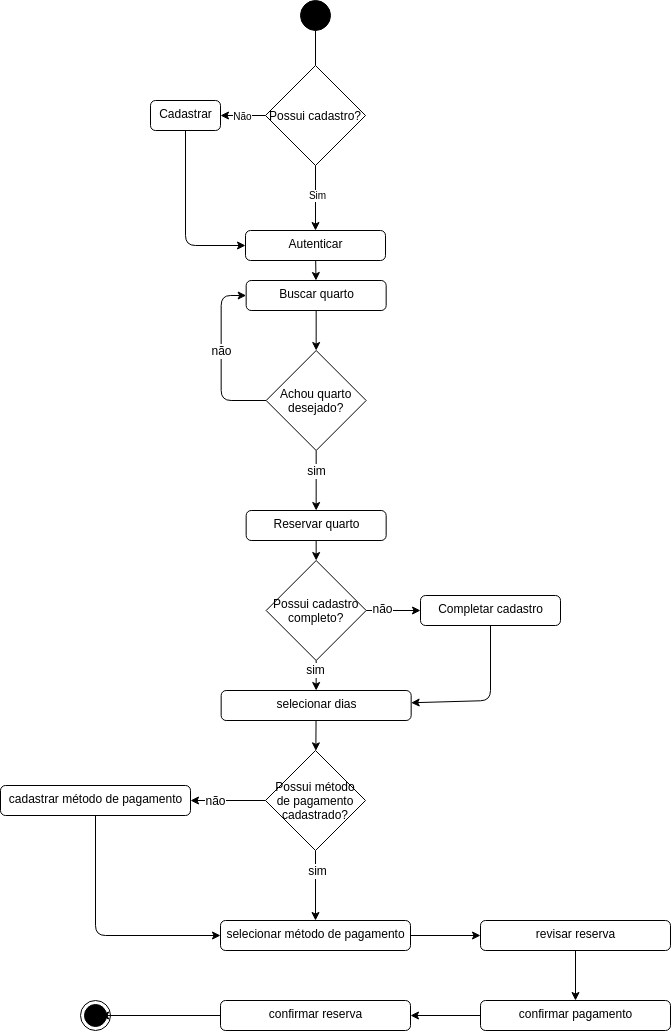

The diagram above was exported from draw.io. Its source (the exported page's mxGraphModel, read from the mxfile embedded in the PNG):
<mxGraphModel dx="692" dy="542" grid="1" gridSize="10" guides="1" tooltips="1" connect="1" arrows="1" fold="1" page="1" pageScale="1" pageWidth="827" pageHeight="1169" math="0" shadow="0">
  <root>
    <mxCell id="0" />
    <mxCell id="1" parent="0" />
    <mxCell id="8" style="edgeStyle=none;html=1;fontSize=10;endArrow=none;endFill=0;" parent="1" source="2" target="5" edge="1">
      <mxGeometry relative="1" as="geometry" />
    </mxCell>
    <mxCell id="2" value="" style="ellipse;fillColor=strokeColor;" parent="1" vertex="1">
      <mxGeometry x="390" y="30" width="30" height="30" as="geometry" />
    </mxCell>
    <mxCell id="3" value="" style="ellipse;html=1;shape=endState;fillColor=strokeColor;" parent="1" vertex="1">
      <mxGeometry x="170" y="1030" width="30" height="30" as="geometry" />
    </mxCell>
    <mxCell id="18" style="edgeStyle=none;html=1;fontSize=10;startArrow=none;startFill=0;endArrow=classic;endFill=1;" parent="1" source="4" target="17" edge="1">
      <mxGeometry relative="1" as="geometry" />
    </mxCell>
    <mxCell id="4" value="Autenticar" style="html=1;align=center;verticalAlign=top;rounded=1;absoluteArcSize=1;arcSize=10;dashed=0;fillColor=none;" parent="1" vertex="1">
      <mxGeometry x="335" y="260" width="140" height="30" as="geometry" />
    </mxCell>
    <mxCell id="9" style="edgeStyle=none;html=1;entryX=0.5;entryY=0;entryDx=0;entryDy=0;fontSize=10;endArrow=classic;endFill=1;" parent="1" source="5" target="4" edge="1">
      <mxGeometry relative="1" as="geometry" />
    </mxCell>
    <mxCell id="14" value="Sim" style="edgeLabel;html=1;align=center;verticalAlign=middle;resizable=0;points=[];fontSize=10;" parent="9" vertex="1" connectable="0">
      <mxGeometry x="-0.1048" y="1" relative="1" as="geometry">
        <mxPoint as="offset" />
      </mxGeometry>
    </mxCell>
    <mxCell id="11" style="edgeStyle=none;html=1;fontSize=10;endArrow=classic;endFill=1;" parent="1" source="5" target="10" edge="1">
      <mxGeometry relative="1" as="geometry" />
    </mxCell>
    <mxCell id="13" value="Não" style="edgeLabel;html=1;align=center;verticalAlign=middle;resizable=0;points=[];fontSize=10;" parent="11" vertex="1" connectable="0">
      <mxGeometry x="-0.4453" relative="1" as="geometry">
        <mxPoint x="-11" as="offset" />
      </mxGeometry>
    </mxCell>
    <mxCell id="5" value="Possui cadastro?" style="rhombus;fontSize=12;" parent="1" vertex="1">
      <mxGeometry x="355" y="95" width="100" height="100" as="geometry" />
    </mxCell>
    <mxCell id="12" style="edgeStyle=none;html=1;fontSize=10;endArrow=classic;endFill=1;" parent="1" source="10" target="4" edge="1">
      <mxGeometry relative="1" as="geometry">
        <Array as="points">
          <mxPoint x="275" y="275" />
        </Array>
      </mxGeometry>
    </mxCell>
    <mxCell id="10" value="Cadastrar" style="html=1;align=center;verticalAlign=top;rounded=1;absoluteArcSize=1;arcSize=10;dashed=0;fillColor=none;" parent="1" vertex="1">
      <mxGeometry x="240" y="130" width="70" height="30" as="geometry" />
    </mxCell>
    <mxCell id="20" style="edgeStyle=none;html=1;fontSize=12;startArrow=none;startFill=0;endArrow=classic;endFill=1;" parent="1" source="17" target="19" edge="1">
      <mxGeometry relative="1" as="geometry" />
    </mxCell>
    <mxCell id="17" value="&lt;span style=&quot;font-size: 12px;&quot;&gt;Buscar quarto&lt;/span&gt;" style="html=1;align=center;verticalAlign=top;rounded=1;absoluteArcSize=1;arcSize=10;dashed=0;fillColor=none;fontSize=10;" parent="1" vertex="1">
      <mxGeometry x="335.67" y="310" width="140" height="30" as="geometry" />
    </mxCell>
    <mxCell id="24" style="edgeStyle=none;html=1;fontSize=12;startArrow=none;startFill=0;endArrow=classic;endFill=1;" parent="1" source="19" target="23" edge="1">
      <mxGeometry relative="1" as="geometry" />
    </mxCell>
    <mxCell id="28" value="sim" style="edgeLabel;html=1;align=center;verticalAlign=middle;resizable=0;points=[];fontSize=12;" parent="24" vertex="1" connectable="0">
      <mxGeometry x="-0.5261" relative="1" as="geometry">
        <mxPoint y="6" as="offset" />
      </mxGeometry>
    </mxCell>
    <mxCell id="25" style="edgeStyle=none;html=1;fontSize=12;startArrow=none;startFill=0;endArrow=classic;endFill=1;" parent="1" source="19" target="17" edge="1">
      <mxGeometry relative="1" as="geometry">
        <Array as="points">
          <mxPoint x="310.67" y="430" />
          <mxPoint x="310.67" y="325" />
        </Array>
      </mxGeometry>
    </mxCell>
    <mxCell id="27" value="não" style="edgeLabel;html=1;align=center;verticalAlign=middle;resizable=0;points=[];fontSize=12;" parent="25" vertex="1" connectable="0">
      <mxGeometry x="-0.5819" y="-1" relative="1" as="geometry">
        <mxPoint x="-9" y="-49" as="offset" />
      </mxGeometry>
    </mxCell>
    <mxCell id="19" value="Achou quarto&#10;desejado?" style="rhombus;fontSize=12;" parent="1" vertex="1">
      <mxGeometry x="355.67" y="380" width="100" height="100" as="geometry" />
    </mxCell>
    <mxCell id="31" style="edgeStyle=none;html=1;fontSize=12;startArrow=none;startFill=0;endArrow=classic;endFill=1;" parent="1" source="23" target="30" edge="1">
      <mxGeometry relative="1" as="geometry" />
    </mxCell>
    <mxCell id="23" value="&lt;span style=&quot;font-size: 12px;&quot;&gt;Reservar quarto&lt;/span&gt;" style="html=1;align=center;verticalAlign=top;rounded=1;absoluteArcSize=1;arcSize=10;dashed=0;fillColor=none;fontSize=10;" parent="1" vertex="1">
      <mxGeometry x="335.67" y="540" width="140" height="30" as="geometry" />
    </mxCell>
    <mxCell id="34" style="edgeStyle=none;html=1;fontSize=12;startArrow=none;startFill=0;endArrow=classic;endFill=1;" parent="1" source="30" target="32" edge="1">
      <mxGeometry relative="1" as="geometry" />
    </mxCell>
    <mxCell id="46" value="não" style="edgeLabel;html=1;align=center;verticalAlign=middle;resizable=0;points=[];fontSize=12;" parent="34" vertex="1" connectable="0">
      <mxGeometry x="-0.4392" y="2" relative="1" as="geometry">
        <mxPoint as="offset" />
      </mxGeometry>
    </mxCell>
    <mxCell id="37" style="edgeStyle=none;html=1;fontSize=12;startArrow=none;startFill=0;endArrow=classic;endFill=1;" parent="1" source="30" target="60" edge="1">
      <mxGeometry relative="1" as="geometry" />
    </mxCell>
    <mxCell id="45" value="sim" style="edgeLabel;html=1;align=center;verticalAlign=middle;resizable=0;points=[];fontSize=12;" parent="37" vertex="1" connectable="0">
      <mxGeometry x="-0.3571" y="-1" relative="1" as="geometry">
        <mxPoint as="offset" />
      </mxGeometry>
    </mxCell>
    <mxCell id="30" value="Possui cadastro &#10;completo?" style="rhombus;fontSize=12;" parent="1" vertex="1">
      <mxGeometry x="355.67" y="590" width="100" height="100" as="geometry" />
    </mxCell>
    <mxCell id="38" style="edgeStyle=none;html=1;fontSize=12;startArrow=none;startFill=0;endArrow=classic;endFill=1;" parent="1" source="32" target="60" edge="1">
      <mxGeometry relative="1" as="geometry">
        <Array as="points">
          <mxPoint x="580" y="730" />
        </Array>
      </mxGeometry>
    </mxCell>
    <mxCell id="32" value="&lt;span style=&quot;font-size: 12px;&quot;&gt;Completar cadastro&lt;/span&gt;" style="html=1;align=center;verticalAlign=top;rounded=1;absoluteArcSize=1;arcSize=10;dashed=0;fillColor=none;fontSize=10;" parent="1" vertex="1">
      <mxGeometry x="509.99999999999994" y="625" width="140" height="30" as="geometry" />
    </mxCell>
    <mxCell id="42" style="edgeStyle=none;html=1;fontSize=12;startArrow=none;startFill=0;endArrow=classic;endFill=1;" parent="1" source="35" target="40" edge="1">
      <mxGeometry relative="1" as="geometry">
        <Array as="points">
          <mxPoint x="185" y="965" />
        </Array>
      </mxGeometry>
    </mxCell>
    <mxCell id="35" value="&lt;span style=&quot;font-size: 12px;&quot;&gt;cadastrar método de pagamento&lt;/span&gt;" style="html=1;align=center;verticalAlign=top;rounded=1;absoluteArcSize=1;arcSize=10;dashed=0;fillColor=none;fontSize=10;" parent="1" vertex="1">
      <mxGeometry x="90" y="815" width="190" height="30" as="geometry" />
    </mxCell>
    <mxCell id="39" style="edgeStyle=none;html=1;fontSize=12;startArrow=none;startFill=0;endArrow=classic;endFill=1;" parent="1" source="36" target="35" edge="1">
      <mxGeometry relative="1" as="geometry" />
    </mxCell>
    <mxCell id="43" value="não" style="edgeLabel;html=1;align=center;verticalAlign=middle;resizable=0;points=[];fontSize=12;" parent="39" vertex="1" connectable="0">
      <mxGeometry x="0.3354" relative="1" as="geometry">
        <mxPoint as="offset" />
      </mxGeometry>
    </mxCell>
    <mxCell id="41" style="edgeStyle=none;html=1;fontSize=12;startArrow=none;startFill=0;endArrow=classic;endFill=1;" parent="1" source="36" target="40" edge="1">
      <mxGeometry relative="1" as="geometry" />
    </mxCell>
    <mxCell id="44" value="sim" style="edgeLabel;html=1;align=center;verticalAlign=middle;resizable=0;points=[];fontSize=12;" parent="41" vertex="1" connectable="0">
      <mxGeometry x="-0.4429" y="1" relative="1" as="geometry">
        <mxPoint as="offset" />
      </mxGeometry>
    </mxCell>
    <mxCell id="36" value="Possui método&#10;de pagamento&#10;cadastrado?" style="rhombus;fontSize=12;" parent="1" vertex="1">
      <mxGeometry x="355" y="780" width="100" height="100" as="geometry" />
    </mxCell>
    <mxCell id="48" style="edgeStyle=none;html=1;fontSize=12;startArrow=none;startFill=0;endArrow=classic;endFill=1;" parent="1" source="40" target="49" edge="1">
      <mxGeometry relative="1" as="geometry">
        <mxPoint x="570" y="958" as="targetPoint" />
      </mxGeometry>
    </mxCell>
    <mxCell id="40" value="&lt;span style=&quot;font-size: 12px;&quot;&gt;selecionar método de pagamento&lt;/span&gt;" style="html=1;align=center;verticalAlign=top;rounded=1;absoluteArcSize=1;arcSize=10;dashed=0;fillColor=none;fontSize=10;" parent="1" vertex="1">
      <mxGeometry x="310" y="950" width="190" height="30" as="geometry" />
    </mxCell>
    <mxCell id="53" style="edgeStyle=none;html=1;fontSize=12;startArrow=none;startFill=0;endArrow=classic;endFill=1;" parent="1" source="49" target="52" edge="1">
      <mxGeometry relative="1" as="geometry" />
    </mxCell>
    <mxCell id="49" value="&lt;span style=&quot;font-size: 12px;&quot;&gt;revisar reserva&lt;/span&gt;" style="html=1;align=center;verticalAlign=top;rounded=1;absoluteArcSize=1;arcSize=10;dashed=0;fillColor=none;fontSize=10;" parent="1" vertex="1">
      <mxGeometry x="570" y="950" width="190" height="30" as="geometry" />
    </mxCell>
    <mxCell id="57" style="edgeStyle=none;html=1;fontSize=12;startArrow=none;startFill=0;endArrow=classic;endFill=1;" parent="1" source="52" target="56" edge="1">
      <mxGeometry relative="1" as="geometry" />
    </mxCell>
    <mxCell id="52" value="&lt;span style=&quot;font-size: 12px;&quot;&gt;confirmar pagamento&lt;/span&gt;" style="html=1;align=center;verticalAlign=top;rounded=1;absoluteArcSize=1;arcSize=10;dashed=0;fillColor=none;fontSize=10;" parent="1" vertex="1">
      <mxGeometry x="570" y="1030" width="190" height="30" as="geometry" />
    </mxCell>
    <mxCell id="59" style="edgeStyle=none;html=1;entryX=0.667;entryY=0.5;entryDx=0;entryDy=0;entryPerimeter=0;fontSize=12;startArrow=none;startFill=0;endArrow=classic;endFill=1;" parent="1" source="56" target="3" edge="1">
      <mxGeometry relative="1" as="geometry" />
    </mxCell>
    <mxCell id="56" value="&lt;span style=&quot;font-size: 12px;&quot;&gt;confirmar reserva&lt;/span&gt;" style="html=1;align=center;verticalAlign=top;rounded=1;absoluteArcSize=1;arcSize=10;dashed=0;fillColor=none;fontSize=10;" parent="1" vertex="1">
      <mxGeometry x="310" y="1030" width="190" height="30" as="geometry" />
    </mxCell>
    <mxCell id="60" value="&lt;span style=&quot;font-size: 12px;&quot;&gt;selecionar dias&lt;/span&gt;" style="html=1;align=center;verticalAlign=top;rounded=1;absoluteArcSize=1;arcSize=10;dashed=0;fillColor=none;fontSize=10;" parent="1" vertex="1">
      <mxGeometry x="310.67" y="720" width="190" height="30" as="geometry" />
    </mxCell>
    <mxCell id="63" style="edgeStyle=none;html=1;fontSize=12;startArrow=none;startFill=0;endArrow=classic;endFill=1;" parent="1" source="60" target="36" edge="1">
      <mxGeometry relative="1" as="geometry">
        <mxPoint x="405.56421052631595" y="820" as="sourcePoint" />
      </mxGeometry>
    </mxCell>
  </root>
</mxGraphModel>